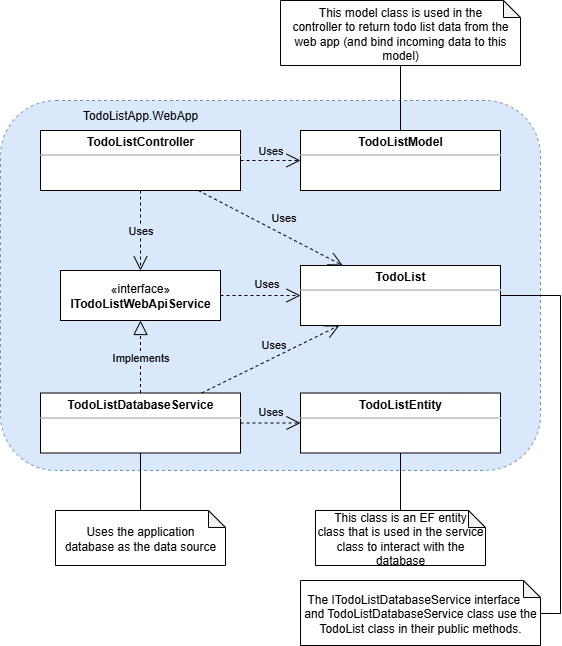

The diagram above was exported from draw.io. Its source (the exported page's mxGraphModel, read from the mxfile embedded in the PNG):
<mxGraphModel dx="2906" dy="1224" grid="1" gridSize="10" guides="1" tooltips="1" connect="1" arrows="1" fold="1" page="1" pageScale="1" pageWidth="850" pageHeight="1100" math="0" shadow="0">
  <root>
    <mxCell id="0" />
    <mxCell id="1" parent="0" />
    <mxCell id="2" value="" style="rounded=1;whiteSpace=wrap;html=1;fillColor=#dae8fc;dashed=1;strokeColor=#6c8ebf;" vertex="1" parent="1">
      <mxGeometry x="-30" y="1350" width="540" height="370" as="geometry" />
    </mxCell>
    <mxCell id="3" value="Implements" style="endArrow=block;dashed=1;endFill=0;endSize=12;html=1;rounded=0;labelBackgroundColor=#dae8fc;" edge="1" source="10" target="9" parent="1">
      <mxGeometry width="160" relative="1" as="geometry">
        <mxPoint x="110" y="1640" as="sourcePoint" />
        <mxPoint x="690" y="1700" as="targetPoint" />
      </mxGeometry>
    </mxCell>
    <mxCell id="4" value="&lt;p style=&quot;margin:0px;margin-top:4px;text-align:center;&quot;&gt;&lt;b&gt;TodoListController&lt;/b&gt;&lt;/p&gt;&lt;hr size=&quot;1&quot;&gt;&lt;div style=&quot;height:2px;&quot;&gt;&lt;/div&gt;" style="verticalAlign=top;align=left;overflow=fill;fontSize=12;fontFamily=Helvetica;html=1;whiteSpace=wrap;" vertex="1" parent="1">
      <mxGeometry x="10" y="1380" width="200" height="60" as="geometry" />
    </mxCell>
    <mxCell id="5" value="TodoListApp.WebApp" style="text;html=1;strokeColor=none;fillColor=none;align=center;verticalAlign=middle;whiteSpace=wrap;rounded=0;" vertex="1" parent="1">
      <mxGeometry x="10" y="1350" width="200" height="30" as="geometry" />
    </mxCell>
    <mxCell id="6" value="Uses" style="endArrow=open;endSize=12;dashed=1;html=1;rounded=0;labelBackgroundColor=#dae8fc;" edge="1" source="4" target="9" parent="1">
      <mxGeometry width="160" relative="1" as="geometry">
        <mxPoint x="475" y="1560" as="sourcePoint" />
        <mxPoint x="665" y="1455" as="targetPoint" />
        <mxPoint as="offset" />
      </mxGeometry>
    </mxCell>
    <mxCell id="7" value="Uses the application&lt;br&gt;database&amp;nbsp;as the data source" style="shape=note;whiteSpace=wrap;html=1;backgroundOutline=1;darkOpacity=0.05;align=center;size=17;" vertex="1" parent="1">
      <mxGeometry x="25" y="1760" width="170" height="55" as="geometry" />
    </mxCell>
    <mxCell id="8" value="" style="endArrow=none;html=1;rounded=0;" edge="1" source="7" target="10" parent="1">
      <mxGeometry width="50" height="50" relative="1" as="geometry">
        <mxPoint x="620" y="1500" as="sourcePoint" />
        <mxPoint x="111.01694915254234" y="1700" as="targetPoint" />
      </mxGeometry>
    </mxCell>
    <mxCell id="9" value="«interface»&lt;br&gt;&lt;b&gt;ITodoListWebApiService&lt;br&gt;&lt;/b&gt;" style="html=1;whiteSpace=wrap;" vertex="1" parent="1">
      <mxGeometry x="30" y="1520" width="160" height="50" as="geometry" />
    </mxCell>
    <mxCell id="10" value="&lt;p style=&quot;margin: 4px 0px 0px; text-align: center;&quot;&gt;&lt;b&gt;TodoListDatabaseService&lt;/b&gt;&lt;/p&gt;&lt;hr size=&quot;1&quot;&gt;" style="verticalAlign=top;align=left;overflow=fill;fontSize=12;fontFamily=Helvetica;html=1;whiteSpace=wrap;" vertex="1" parent="1">
      <mxGeometry x="10" y="1642.5" width="200" height="60" as="geometry" />
    </mxCell>
    <mxCell id="11" value="&lt;p style=&quot;margin:0px;margin-top:4px;text-align:center;&quot;&gt;&lt;b&gt;TodoListModel&lt;/b&gt;&lt;/p&gt;&lt;hr size=&quot;1&quot;&gt;&lt;div style=&quot;height:2px;&quot;&gt;&lt;/div&gt;" style="verticalAlign=top;align=left;overflow=fill;fontSize=12;fontFamily=Helvetica;html=1;whiteSpace=wrap;" vertex="1" parent="1">
      <mxGeometry x="270" y="1380" width="200" height="60" as="geometry" />
    </mxCell>
    <mxCell id="12" value="&lt;p style=&quot;margin: 4px 0px 0px; text-align: center;&quot;&gt;&lt;b&gt;TodoListEntity&lt;/b&gt;&lt;/p&gt;&lt;hr size=&quot;1&quot;&gt;" style="verticalAlign=top;align=left;overflow=fill;fontSize=12;fontFamily=Helvetica;html=1;whiteSpace=wrap;" vertex="1" parent="1">
      <mxGeometry x="270" y="1642.5" width="200" height="60" as="geometry" />
    </mxCell>
    <mxCell id="13" value="Uses" style="endArrow=open;endSize=12;dashed=1;html=1;rounded=0;labelBackgroundColor=none;" edge="1" source="10" target="12" parent="1">
      <mxGeometry y="13" width="160" relative="1" as="geometry">
        <mxPoint x="120" y="1450" as="sourcePoint" />
        <mxPoint x="120" y="1530" as="targetPoint" />
        <mxPoint y="1" as="offset" />
      </mxGeometry>
    </mxCell>
    <mxCell id="14" value="Uses" style="endArrow=open;endSize=12;dashed=1;html=1;rounded=0;labelBackgroundColor=none;" edge="1" source="4" target="11" parent="1">
      <mxGeometry y="10" width="160" relative="1" as="geometry">
        <mxPoint x="220" y="1683" as="sourcePoint" />
        <mxPoint x="280" y="1683" as="targetPoint" />
        <mxPoint as="offset" />
      </mxGeometry>
    </mxCell>
    <mxCell id="15" value="Uses" style="endArrow=open;endSize=12;dashed=1;html=1;rounded=0;labelBackgroundColor=none;" edge="1" source="4" target="22" parent="1">
      <mxGeometry x="0.0925" y="15" width="160" relative="1" as="geometry">
        <mxPoint x="220" y="1420" as="sourcePoint" />
        <mxPoint x="280" y="1420" as="targetPoint" />
        <mxPoint as="offset" />
      </mxGeometry>
    </mxCell>
    <mxCell id="16" value="Uses" style="endArrow=open;endSize=12;dashed=1;html=1;rounded=0;labelBackgroundColor=none;" edge="1" source="9" target="22" parent="1">
      <mxGeometry x="0.1312" y="12" width="160" relative="1" as="geometry">
        <mxPoint x="230" y="1430" as="sourcePoint" />
        <mxPoint x="290" y="1430" as="targetPoint" />
        <mxPoint as="offset" />
      </mxGeometry>
    </mxCell>
    <mxCell id="17" value="This model class is used in the&lt;br&gt;controller to return todo list data from the web app (and bind incoming data to this model)" style="shape=note;whiteSpace=wrap;html=1;backgroundOutline=1;darkOpacity=0.05;align=center;size=17;" vertex="1" parent="1">
      <mxGeometry x="250" y="1250" width="240" height="65" as="geometry" />
    </mxCell>
    <mxCell id="18" value="" style="endArrow=none;html=1;rounded=0;" edge="1" source="11" target="17" parent="1">
      <mxGeometry width="50" height="50" relative="1" as="geometry">
        <mxPoint x="369.5" y="1362" as="sourcePoint" />
        <mxPoint x="369.5" y="1305" as="targetPoint" />
      </mxGeometry>
    </mxCell>
    <mxCell id="19" value="This class is an EF entity&lt;br&gt;class that is used in the service&lt;br&gt;class to interact with the database" style="shape=note;whiteSpace=wrap;html=1;backgroundOutline=1;darkOpacity=0.05;align=center;size=17;" vertex="1" parent="1">
      <mxGeometry x="285" y="1760" width="170" height="55" as="geometry" />
    </mxCell>
    <mxCell id="20" value="" style="endArrow=none;html=1;rounded=0;" edge="1" source="19" target="12" parent="1">
      <mxGeometry width="50" height="50" relative="1" as="geometry">
        <mxPoint x="120" y="1770" as="sourcePoint" />
        <mxPoint x="120" y="1713" as="targetPoint" />
      </mxGeometry>
    </mxCell>
    <mxCell id="21" value="The ITodoListDatabaseService interface&amp;nbsp; &amp;nbsp;&amp;nbsp;&lt;br&gt;and TodoListDatabaseService class use the TodoList class in their public methods." style="shape=note;whiteSpace=wrap;html=1;backgroundOutline=1;darkOpacity=0.05;align=center;size=17;" vertex="1" parent="1">
      <mxGeometry x="270" y="1830" width="240" height="65" as="geometry" />
    </mxCell>
    <mxCell id="22" value="&lt;p style=&quot;margin:0px;margin-top:4px;text-align:center;&quot;&gt;&lt;b&gt;TodoList&lt;/b&gt;&lt;/p&gt;&lt;hr size=&quot;1&quot;&gt;&lt;div style=&quot;height:2px;&quot;&gt;&lt;/div&gt;" style="verticalAlign=top;align=left;overflow=fill;fontSize=12;fontFamily=Helvetica;html=1;whiteSpace=wrap;" vertex="1" parent="1">
      <mxGeometry x="270" y="1515" width="200" height="60" as="geometry" />
    </mxCell>
    <mxCell id="23" value="Uses" style="endArrow=open;endSize=12;dashed=1;html=1;rounded=0;labelBackgroundColor=none;" edge="1" source="10" target="22" parent="1">
      <mxGeometry x="0.1312" y="12" width="160" relative="1" as="geometry">
        <mxPoint x="200" y="1553" as="sourcePoint" />
        <mxPoint x="280" y="1552" as="targetPoint" />
        <mxPoint as="offset" />
      </mxGeometry>
    </mxCell>
    <mxCell id="24" value="" style="endArrow=none;html=1;rounded=0;" edge="1" source="22" target="21" parent="1">
      <mxGeometry width="50" height="50" relative="1" as="geometry">
        <mxPoint x="470" y="1540" as="sourcePoint" />
        <mxPoint x="510" y="1858" as="targetPoint" />
        <Array as="points">
          <mxPoint x="530" y="1545" />
          <mxPoint x="530" y="1863" />
        </Array>
      </mxGeometry>
    </mxCell>
  </root>
</mxGraphModel>